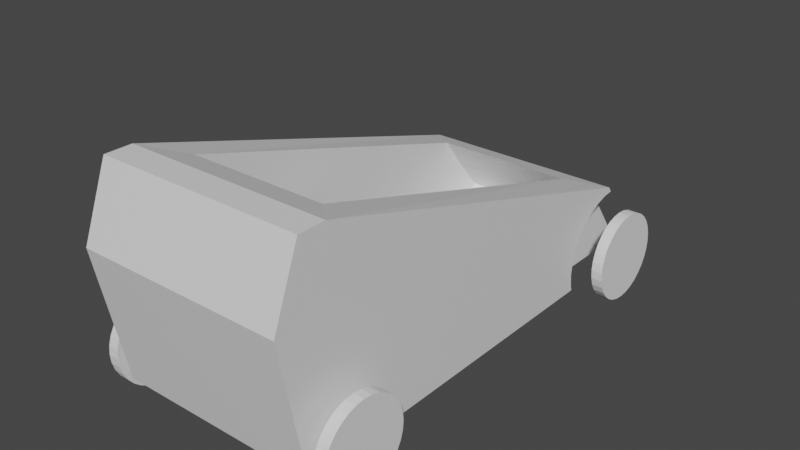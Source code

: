 # Source: caisse_savon.blend  (saved by Blender 3.2.14; exported with 4.5.12 LTS)
import bpy
from mathutils import Matrix  # noqa: F401  (used for matrix-valued properties, if any)

bpy.ops.wm.read_factory_settings(use_empty=True)
scene = bpy.context.scene
scene.name = 'Scene'

# ---- collections
col_collection = bpy.data.collections.new('Collection'); scene.collection.children.link(col_collection)

# ---- materials (node trees are filled in below, after node groups)
mat_material = bpy.data.materials.new('Material')
mat_material.alpha_threshold = 0.0
mat_material.use_transparent_shadow = False
mat_material.line_color = (0.0, 0.0, 0.0, 1.0)

# ---- material node trees
mat_material.use_nodes = True; mat_material.node_tree.nodes.clear()
_N = mat_material.node_tree.nodes; _L = mat_material.node_tree.links
n0 = _N.new('ShaderNodeOutputMaterial'); n0.name = 'Material Output'; n0.location = (300, 300)
n1 = _N.new('ShaderNodeBsdfPrincipled'); n1.name = 'Principled BSDF'; n1.location = (10, 300)
n1.distribution = 'GGX'
n1.subsurface_method = 'RANDOM_WALK_SKIN'
n1.inputs[2].default_value = 0.4
n1.inputs[3].default_value = 1.45
n1.inputs[27].default_value = (0.0, 0.0, 0.0, 1.0)
n1.inputs[28].default_value = 1.0
_L.new(n1.outputs[0], n0.inputs[0])
n0.is_active_output = True

# ---- world
world_world = bpy.data.worlds.new('World'); scene.world = world_world
world_world.use_nodes = True; world_world.node_tree.nodes.clear()
_N = world_world.node_tree.nodes; _L = world_world.node_tree.links
n0 = _N.new('ShaderNodeOutputWorld'); n0.name = 'World Output'; n0.location = (300, 300)
n1 = _N.new('ShaderNodeBackground'); n1.name = 'Background'; n1.location = (10, 300)
n1.inputs[0].default_value = (0.05088, 0.05088, 0.05088, 1.0)
_L.new(n1.outputs[0], n0.inputs[0])
n0.is_active_output = True
world_world.color = (0.05088, 0.05088, 0.05088)
world_world.use_sun_shadow = False
world_world.sun_shadow_jitter_overblur = 0.0

# ---- meshes
me_cube = bpy.data.meshes.new('Cube')
me_cube.from_pydata([(1.0, 2.413, -0.1377), (-1.154, -1.174, -0.8227), (1.154, -1.174, -0.8227), (1.0, -1.387, 1.0), (-1.154, -1.229, -0.9173), (1.154, -1.229, -0.9173), (1.0, -1.0, -1.0), (-1.0, 2.413, -0.1377), (-1.154, -1.338, -0.9173), (1.154, -1.338, -0.9173), (-1.154, -1.392, -0.8227), (-1.0, -1.387, 1.0), (-1.0, -1.0, -1.0), (1.154, -1.392, -0.8227), (1.0, -1.653, 1.0), (-1.154, -1.338, -0.7282), (1.0, -1.653, -1.0), (0.7646, 1.852, -0.9509), (1.154, -1.338, -0.7282), (0.7646, 1.839, -0.8267), (-1.0, -1.653, 1.0), (-1.154, -1.229, -0.7282), (-1.0, -1.653, -1.0), (0.7646, 1.852, -0.7024), (-0.7706, 1.852, -0.9509), (1.154, -1.229, -0.7282), (0.6701, 2.1, -0.03489), (-0.7706, 1.84, -0.8267), (0.7646, 1.888, -0.583), (0.6701, -1.074, 0.8972), (-0.6701, 2.1, -0.03489), (-0.7706, 1.852, -0.7025), (0.7646, 1.947, -0.4729), (-0.6701, -1.074, 0.8972), (-0.7706, 1.888, -0.5831), (0.6701, 2.1, -0.8226), (0.7646, 2.026, -0.3764), (-0.7706, 1.947, -0.473), (0.6701, -0.7014, -0.8187), (-0.6701, 2.1, -0.8226), (-0.7706, 2.026, -0.3766), (0.7646, 2.122, -0.2972), (-0.6701, -0.7014, -0.8187), (-0.7706, 2.122, -0.2974), (0.7646, 2.232, -0.2383), (1.0, -1.338, -0.9173), (-0.7706, 2.232, -0.2386), (1.0, -1.389, -0.8291), (-0.7706, 2.352, -0.2024), (0.7646, 2.352, -0.2021), (1.0, -1.392, -0.8227), (1.0, -1.338, -0.7282), (1.0, -1.174, -0.8227), (1.0, -1.225, -0.911), (1.0, -1.229, -0.9173), (1.0, -1.229, -0.7282), (-1.0, -1.392, -0.8227), (-1.0, -1.338, -0.9173), (-1.0, -1.338, -0.7282), (-1.0, -1.174, -0.8227), (-1.0, -1.229, -0.9173), (-1.0, -1.229, -0.7282), (0.7646, 1.866, -1.0), (1.0, 1.866, -1.0), (0.7646, 3.039, -1.0), (1.0, 2.026, -0.3764), (1.0, 2.122, -0.2972), (1.0, 2.421, -0.1953), (1.0, 2.232, -0.2383), (1.0, 2.352, -0.2021), (1.0, 1.947, -0.4729), (1.0, 1.852, -0.9509), (1.0, 1.888, -0.583), (1.0, 1.839, -0.8267), (1.0, 1.852, -0.7024), (1.0, 2.453, -0.1922), (0.7646, 2.453, -0.1922), (-1.0, 2.414, -0.1962), (-1.0, 1.84, -0.8267), (-1.0, 1.852, -0.7025), (-1.0, 1.888, -0.5831), (-1.0, 1.947, -0.473), (-1.0, 2.352, -0.2024), (-1.0, 2.026, -0.3766), (-1.0, 2.122, -0.2974), (-1.0, 2.232, -0.2386), (-1.0, 1.852, -0.9509), (-1.0, 1.867, -1.0), (-1.0, 2.453, -0.1924), (-0.7706, 1.867, -1.0), (-0.7706, 3.039, -1.0), (-0.7706, 2.453, -0.1924), (0.6701, 2.299, -0.3037), (-0.6701, 2.299, -0.3037), (-0.6701, -1.074, -0.02428), (0.6701, -1.074, -0.02428), (0.6701, 2.598, -0.6568), (0.6701, 2.514, -0.8226), (-0.6701, 2.598, -0.6568), (-0.6701, 2.514, -0.8226), (-1.0, -1.911, 0.3217), (1.0, -1.911, 0.3217)], [], [(0, 7, 30, 26), (12, 6, 16, 22), (87, 12, 11, 7, 77, 82, 85, 84, 83, 81, 80, 79, 78, 86), (7, 88, 77), (90, 64, 62, 63, 6, 12, 87, 89), (67, 0, 3, 6, 63, 71, 73, 74, 72, 70, 65, 66, 68, 69), (0, 67, 75), (88, 7, 0, 75, 76, 64, 90, 91), (101, 14, 20, 100), (3, 11, 20, 14), (45, 47, 16, 6, 53, 54), (52, 53, 6, 3, 14, 101, 16, 47, 50, 51, 55), (58, 56, 22, 100, 20, 11, 12, 60, 59, 61), (57, 60, 12, 22, 56), (95, 92, 35, 38), (11, 3, 29, 33), (7, 11, 33, 30), (3, 0, 26, 29), (35, 39, 42, 38), (93, 94, 42, 39), (94, 95, 38, 42), (35, 92, 96, 97), (52, 2, 5, 54, 53), (4, 1, 59, 60), (54, 5, 9, 45), (8, 4, 60, 57), (47, 45, 9, 13, 50), (10, 8, 57, 56), (50, 13, 18, 51), (15, 10, 56, 58), (13, 9, 5, 2, 25, 18), (51, 18, 25, 55), (21, 15, 58, 61), (55, 25, 2, 52), (1, 21, 61, 59), (15, 21, 1, 4, 8, 10), (17, 71, 63, 62), (17, 19, 73, 71), (19, 23, 74, 73), (23, 28, 72, 74), (28, 32, 70, 72), (32, 36, 65, 70), (36, 41, 66, 65), (41, 44, 68, 66), (44, 49, 69, 68), (67, 69, 49, 76, 75), (41, 36, 32, 28, 23, 19, 17, 62, 64, 76, 49, 44), (86, 24, 89, 87), (78, 27, 24, 86), (79, 31, 27, 78), (80, 34, 31, 79), (81, 37, 34, 80), (83, 40, 37, 81), (84, 43, 40, 83), (85, 46, 43, 84), (82, 48, 46, 85), (48, 82, 77, 88, 91), (90, 89, 24, 27, 31, 34, 37, 40, 43, 46, 48, 91), (26, 30, 93, 92), (33, 29, 95, 94), (30, 33, 94, 93), (29, 26, 92, 95), (96, 98, 99, 97), (39, 35, 97, 99), (93, 39, 99, 98), (92, 93, 98, 96), (16, 101, 100, 22)])
_uv = me_cube.uv_layers.new(name='UVMap')
_uv.uv.foreach_set('vector', [0.625, 0.5, 0.625, 0.25, 0.625, 0.25, 0.625, 0.5, 0.125, 0.75, 0.375, 0.75, 0.375, 0.75, 0.125, 0.75, 0.375, 0.1774, 0.375, 0.0, 0.625, 0.0, 0.625, 0.25, 0.6075, 0.2473, 0.6021, 0.2422, 0.5838, 0.231, 0.5609, 0.22, 0.5346, 0.2095, 0.5059, 0.2001, 0.4759, 0.192, 0.4454, 0.1856, 0.4152, 0.1808, 0.3862, 0.1779, 0.625, 0.25, 0.6091, 0.25, 0.6075, 0.2473, 0.1537, 0.5, 0.3456, 0.5, 0.3456, 0.5726, 0.375, 0.5726, 0.375, 0.75, 0.125, 0.75, 0.125, 0.5726, 0.1537, 0.5726, 0.6078, 0.5023, 0.625, 0.5, 0.625, 0.75, 0.375, 0.75, 0.375, 0.5726, 0.3862, 0.5721, 0.4153, 0.5692, 0.4454, 0.5645, 0.4758, 0.558, 0.5058, 0.5499, 0.5344, 0.5405, 0.5606, 0.5301, 0.5836, 0.519, 0.602, 0.5079, 0.625, 0.5, 0.6078, 0.5023, 0.6092, 0.5, 0.6091, 0.25, 0.625, 0.25, 0.625, 0.5, 0.6092, 0.5, 0.6092, 0.4706, 0.375, 0.4706, 0.375, 0.2787, 0.6091, 0.2787, 0.5402, 0.75, 0.625, 0.75, 0.625, 1.0, 0.5402, 1.0, 0.625, 0.75, 0.875, 0.75, 0.875, 0.75, 0.625, 0.75, 0.3853, 0.75, 0.3964, 0.75, 0.375, 0.75, 0.375, 0.75, 0.3861, 0.75, 0.3853, 0.75, 0.3972, 0.75, 0.3861, 0.75, 0.375, 0.75, 0.625, 0.75, 0.625, 0.75, 0.5402, 0.75, 0.375, 0.75, 0.3964, 0.75, 0.3972, 0.75, 0.409, 0.75, 0.409, 0.75, 0.409, 0.0, 0.3972, 0.0, 0.375, 0.0, 0.5402, 0.0, 0.625, 0.0, 0.625, 0.0, 0.375, 0.0, 0.3853, 0.0, 0.3972, 0.0, 0.409, 0.0, 0.3853, 0.0, 0.3853, 0.0, 0.375, 0.0, 0.375, 0.0, 0.3972, 0.0, 0.625, 0.75, 0.625, 0.5, 0.625, 0.5, 0.625, 0.75, 0.875, 0.75, 0.625, 0.75, 0.625, 0.75, 0.875, 0.75, 0.625, 0.25, 0.625, 0.0, 0.625, 0.0, 0.625, 0.25, 0.625, 0.75, 0.625, 0.5, 0.625, 0.5, 0.625, 0.75, 0.625, 0.5, 0.875, 0.5, 0.875, 0.75, 0.625, 0.75, 0.625, 0.25, 0.625, 0.0, 0.625, 0.0, 0.625, 0.25, 0.875, 0.75, 0.625, 0.75, 0.625, 0.75, 0.875, 0.75, 0.625, 0.5, 0.625, 0.5, 0.625, 0.5, 0.625, 0.5, 0.0, 0.0, 0.0, 0.0, 0.0, 0.0, 0.0, 0.0, 0.0, 0.0, 0.0, 0.0, 0.0, 0.0, 0.0, 0.0, 0.0, 0.0, 0.0, 0.0, 0.0, 0.0, 0.0, 0.0, 0.0, 0.0, 0.0, 0.0, 0.0, 0.0, 0.0, 0.0, 0.0, 0.0, 0.0, 0.0, 0.0, 0.0, 0.0, 0.0, 0.0, 0.0, 0.0, 0.0, 0.0, 0.0, 0.0, 0.0, 0.0, 0.0, 0.0, 0.0, 0.0, 0.0, 0.0, 0.0, 0.0, 0.0, 0.0, 0.0, 0.0, 0.0, 0.0, 0.0, 0.0, 0.0, 0.0, 0.0, 0.0, 0.0, 0.0, 0.0, 0.0, 0.0, 0.0, 0.0, 0.0, 0.0, 0.0, 0.0, 0.0, 0.0, 0.0, 0.0, 0.0, 0.0, 0.0, 0.0, 0.0, 0.0, 0.0, 0.0, 0.0, 0.0, 0.0, 0.0, 0.0, 0.0, 0.0, 0.0, 0.0, 0.0, 0.0, 0.0, 0.0, 0.0, 0.0, 0.0, 0.0, 0.0, 0.0, 0.0, 0.0, 0.0, 0.0, 0.0, 0.0, 0.0, 0.0, 0.0, 0.0, 0.0, 0.0, 0.0, 0.0, 0.0, 0.0, 0.0, 0.0, 0.0, 0.0, 0.0, 0.0, 0.0, 0.0, 0.0, 0.0, 0.0, 0.0, 0.0, 0.0, 0.0, 0.0, 0.0, 0.0, 0.0, 0.0, 0.0, 0.0, 0.0, 0.0, 0.0, 0.0, 0.0, 0.0, 0.0, 0.0, 0.0, 0.0, 0.0, 0.0, 0.0, 0.0, 0.0, 0.0, 0.0, 0.0, 0.0, 0.0, 0.0, 0.0, 0.0, 0.0, 0.0, 0.0, 0.0, 0.0, 0.0, 0.0, 0.0, 0.0, 0.0, 0.0, 0.0, 0.0, 0.0, 0.0, 0.0, 0.0, 0.0, 0.0, 0.0, 0.0, 0.0, 0.0, 0.0, 0.0, 0.0, 0.0, 0.0, 0.0, 0.0, 0.0, 0.0, 0.0, 0.0, 0.0, 0.0, 0.0, 0.0, 0.0, 0.0, 0.0, 0.0, 0.0, 0.0, 0.0, 0.0, 0.0, 0.0, 0.0, 0.0, 0.0, 0.0, 0.0, 0.0, 0.0, 0.0, 0.0, 0.0, 0.0, 0.0, 0.0, 0.0, 0.0, 0.0, 0.0, 0.0, 0.0, 0.0, 0.0, 0.0, 0.0, 0.0, 0.0, 0.0, 0.0, 0.0, 0.0, 0.0, 0.0, 0.0, 0.0, 0.0, 0.0, 0.0, 0.0, 0.0, 0.0, 0.0, 0.0, 0.0, 0.0, 0.0, 0.0, 0.0, 0.0, 0.0, 0.0, 0.0, 0.0, 0.0, 0.0, 0.0, 0.0, 0.0, 0.0, 0.0, 0.0, 0.0, 0.0, 0.0, 0.0, 0.0, 0.0, 0.0, 0.0, 0.0, 0.0, 0.0, 0.0, 0.0, 0.0, 0.0, 0.0, 0.0, 0.0, 0.0, 0.0, 0.0, 0.0, 0.0, 0.0, 0.0, 0.0, 0.0, 0.0, 0.0, 0.0, 0.0, 0.0, 0.0, 0.0, 0.0, 0.0, 0.0, 0.0, 0.0, 0.0, 0.0, 0.0, 0.0, 0.0, 0.0, 0.0, 0.0, 0.0, 0.0, 0.0, 0.0, 0.0, 0.0, 0.0, 0.0, 0.0, 0.0, 0.625, 0.5, 0.625, 0.25, 0.625, 0.25, 0.625, 0.5, 0.875, 0.75, 0.625, 0.75, 0.625, 0.75, 0.875, 0.75, 0.625, 0.25, 0.625, 0.0, 0.625, 0.0, 0.625, 0.25, 0.625, 0.75, 0.625, 0.5, 0.625, 0.5, 0.625, 0.75, 0.625, 0.5, 0.625, 0.25, 0.625, 0.25, 0.625, 0.5, 0.875, 0.5, 0.625, 0.5, 0.625, 0.5, 0.875, 0.5, 0.625, 0.25, 0.625, 0.25, 0.625, 0.25, 0.625, 0.25, 0.625, 0.5, 0.625, 0.25, 0.625, 0.25, 0.625, 0.5, 0.375, 0.75, 0.5402, 0.75, 0.5402, 1.0, 0.375, 1.0])
_uv.active_render = True
_uv = me_cube.uv_layers.new(name='CarteUV')
_uv.uv.foreach_set('vector', [0.0, 0.0, 0.0, 0.0, 0.0, 0.0, 0.0, 0.0, 0.0, 0.0, 0.0, 0.0, 0.0, 0.0, 0.0, 0.0, 0.0, 0.0, 0.0, 0.0, 0.0, 0.0, 0.0, 0.0, 0.0, 0.0, 0.0, 0.0, 0.0, 0.0, 0.0, 0.0, 0.0, 0.0, 0.0, 0.0, 0.0, 0.0, 0.0, 0.0, 0.0, 0.0, 0.0, 0.0, 0.0, 0.0, 0.0, 0.0, 0.0, 0.0, 0.0, 0.0, 0.0, 0.0, 0.0, 0.0, 0.0, 0.0, 0.0, 0.0, 0.0, 0.0, 0.0, 0.0, 0.0, 0.0, 0.0, 0.0, 0.0, 0.0, 0.0, 0.0, 0.0, 0.0, 0.0, 0.0, 0.0, 0.0, 0.0, 0.0, 0.0, 0.0, 0.0, 0.0, 0.0, 0.0, 0.0, 0.0, 0.0, 0.0, 0.0, 0.0, 0.0, 0.0, 0.0, 0.0, 0.0, 0.0, 0.0, 0.0, 0.0, 0.0, 0.0, 0.0, 0.0, 0.0, 0.0, 0.0, 0.0, 0.0, 0.0, 0.0, 0.0, 0.0, 0.0, 0.0, 0.0, 0.0, 0.0, 0.0, 0.0, 0.0, 0.0, 0.0, 0.0, 0.0, 0.0, 0.0, 0.0, 0.0, 0.0, 0.0, 0.0, 0.0, 0.0, 0.0, 0.0, 0.0, 0.0, 0.0, 0.0, 0.0, 0.0, 0.0, 0.0, 0.0, 0.0, 0.0, 0.0, 0.0, 0.0, 0.0, 0.0, 0.0, 0.0, 0.0, 0.0, 0.0, 0.0, 0.0, 0.0, 0.0, 0.0, 0.0, 0.0, 0.0, 0.0, 0.0, 0.0, 0.0, 0.0, 0.0, 0.0, 0.0, 0.0, 0.0, 0.0, 0.0, 0.0, 0.0, 0.0, 0.0, 0.0, 0.0, 0.0, 0.0, 0.0, 0.0, 0.0, 0.0, 0.0, 0.0, 0.0, 0.0, 0.0, 0.0, 0.0, 0.0, 0.0, 0.0, 0.0, 0.0, 0.0, 0.0, 0.0, 0.0, 0.0, 0.0, 0.0, 0.0, 0.0, 0.0, 0.0, 0.0, 0.0, 0.0, 0.0, 0.0, 0.0, 0.0, 0.0, 0.0, 0.0, 0.0, 0.0, 0.0, 0.0, 0.0, 0.0, 0.0, 0.0, 0.0, 0.0, 0.0, 0.0, 0.0, 0.0, 0.0, 0.0, 0.0, 0.0, 0.0, 0.0, 0.0, 0.0, 0.0, 0.0, 0.0, 0.0, 0.0, 0.0, 0.0, 0.0, 0.0, 0.0, 0.0, 0.0, 0.0, 0.0, 0.0, 1.0, 0.9666, 1.0, 1.0, 0.8333, 1.0, 0.8333, 0.9666, 0.8445, 0.9666, 0.8333, 0.5, 1.0, 0.5, 1.0, 0.5334, 0.8333, 0.5334, 0.8333, 0.5, 0.8333, 1.0, 0.6667, 0.5, 0.6667, 0.5, 0.6667, 0.5, 0.8333, 0.5, 0.8333, 0.5, 0.6667, 0.5, 0.5111, 0.9666, 0.6667, 0.9666, 0.6667, 1.0, 0.5, 1.0, 0.5, 0.9666, 0.5, 0.5, 0.6667, 0.5, 0.6667, 0.5334, 0.5, 0.5334, 0.5, 0.9666, 0.5, 1.0, 0.3333, 1.0, 0.3333, 0.9666, 0.3333, 0.5, 0.5, 0.5, 0.5, 0.5334, 0.3333, 0.5334, 0.25, 0.01, 0.4578, 0.13, 0.4578, 0.37, 0.25, 0.49, 0.4578, 0.37, 0.4578, 0.13, 0.3333, 0.5, 0.3333, 0.5, 0.1667, 0.5, 0.1667, 0.5, 0.1667, 0.5, 0.3333, 0.5, 0.3333, 0.5, 0.1667, 0.5, 0.1667, 0.9666, 0.1667, 1.0, -8.941e-08, 1.0, -8.941e-08, 0.9666, -8.941e-08, 0.5, 0.1667, 0.5, 0.1667, 0.5334, -8.941e-08, 0.5334, 0.9578, 0.13, 0.5422, 0.37, 0.75, 0.49, 0.5422, 0.37, 0.9578, 0.13, 0.75, 0.01, 0.5312, 0.5, 0.5312, 0.6616, 0.5441, 0.6616, 0.5441, 0.5, 0.5312, 0.5, 0.5, 0.5, 0.5, 0.6616, 0.5312, 0.6616, 0.5, 0.5, 0.4688, 0.5, 0.4688, 0.6616, 0.5, 0.6616, 0.4688, 0.5, 0.4375, 0.5, 0.4375, 0.6616, 0.4688, 0.6616, 0.4375, 0.5, 0.4062, 0.5, 0.4062, 0.6616, 0.4375, 0.6616, 0.4062, 0.5, 0.375, 0.5, 0.375, 0.6616, 0.4062, 0.6616, 0.375, 0.5, 0.3438, 0.5, 0.3438, 0.6616, 0.375, 0.6616, 0.3438, 0.5, 0.3125, 0.5, 0.3125, 0.6616, 0.3438, 0.6616, 0.3125, 0.5, 0.2812, 0.5, 0.2812, 0.6616, 0.3125, 0.6616, 0.2639, 0.6616, 0.2812, 0.6616, 0.2812, 0.5, 0.2559, 0.5, 0.2559, 0.6616, 0.9496, 0.1167, 0.9197, 0.08029, 0.8833, 0.05045, 0.8418, 0.02827, 0.7968, 0.01461, 0.75, 0.01, 0.7968, 0.01461, 0.8153, 0.02022, 0.8597, 0.4622, 0.9891, 0.2412, 0.9854, 0.2032, 0.9717, 0.1582, 0.5312, 0.8425, 0.5312, 1.0, 0.5441, 1.0, 0.5441, 0.8425, 0.5, 0.8425, 0.5, 1.0, 0.5312, 1.0, 0.5312, 0.8425, 0.4688, 0.8425, 0.4688, 1.0, 0.5, 1.0, 0.5, 0.8425, 0.4375, 0.8425, 0.4375, 1.0, 0.4688, 1.0, 0.4688, 0.8425, 0.4062, 0.8425, 0.4062, 1.0, 0.4375, 1.0, 0.4375, 0.8425, 0.375, 0.8425, 0.375, 1.0, 0.4062, 1.0, 0.4062, 0.8425, 0.3438, 0.8425, 0.3438, 1.0, 0.375, 1.0, 0.375, 0.8425, 0.3125, 0.8425, 0.3125, 1.0, 0.3438, 1.0, 0.3438, 0.8425, 0.2812, 0.8425, 0.2812, 1.0, 0.3125, 1.0, 0.3125, 0.8425, 0.2812, 1.0, 0.2812, 0.8425, 0.2656, 0.8425, 0.2558, 0.8425, 0.2558, 1.0, 0.1405, 0.4623, 0.1847, 0.02023, 0.2032, 0.01461, 0.25, 0.01, 0.2032, 0.01461, 0.1582, 0.02827, 0.1167, 0.05045, 0.08029, 0.08029, 0.05045, 0.1167, 0.02827, 0.1582, 0.01461, 0.2032, 0.01086, 0.2413, 0.0, 0.0, 0.0, 0.0, 0.0, 0.0, 0.0, 0.0, 0.0, 0.0, 0.0, 0.0, 0.0, 0.0, 0.0, 0.0, 0.0, 0.0, 0.0, 0.0, 0.0, 0.0, 0.0, 0.0, 0.0, 0.0, 0.0, 0.0, 0.0, 0.0, 0.0, 0.0, 0.0, 0.0, 0.0, 0.0, 0.0, 0.0, 0.0, 0.0, 0.0, 0.0, 0.0, 0.0, 0.0, 0.0, 0.0, 0.0, 0.0, 0.0, 0.0, 0.0, 0.0, 0.0, 0.0, 0.0, 0.0, 0.0, 0.0, 0.0, 0.0, 0.0, 0.0, 0.0, 0.0, 0.0, 0.0, 0.0, 0.0, 0.0, 0.0, 0.0])
me_cube.materials.append(mat_material)
me_cube.use_mirror_vertex_groups = False
me_cube.update()
me_cylindre_002 = bpy.data.meshes.new('Cylindre.002')
me_cylindre_002.from_pydata([(0.0, 1.0, -1.0), (0.0, 1.0, 1.0), (0.1951, 0.9808, -1.0), (0.1951, 0.9808, 1.0), (0.3827, 0.9239, -1.0), (0.3827, 0.9239, 1.0), (0.5556, 0.8315, -1.0), (0.5556, 0.8315, 1.0), (0.7071, 0.7071, -1.0), (0.7071, 0.7071, 1.0), (0.8315, 0.5556, -1.0), (0.8315, 0.5556, 1.0), (0.9239, 0.3827, -1.0), (0.9239, 0.3827, 1.0), (0.9808, 0.1951, -1.0), (0.9808, 0.1951, 1.0), (1.0, -4.371e-08, -1.0), (1.0, -4.371e-08, 1.0), (0.9808, -0.1951, -1.0), (0.9808, -0.1951, 1.0), (0.9239, -0.3827, -1.0), (0.9239, -0.3827, 1.0), (0.8315, -0.5556, -1.0), (0.8315, -0.5556, 1.0), (0.7071, -0.7071, -1.0), (0.7071, -0.7071, 1.0), (0.5556, -0.8315, -1.0), (0.5556, -0.8315, 1.0), (0.3827, -0.9239, -1.0), (0.3827, -0.9239, 1.0), (0.1951, -0.9808, -1.0), (0.1951, -0.9808, 1.0), (-8.742e-08, -1.0, -1.0), (-8.742e-08, -1.0, 1.0), (-0.1951, -0.9808, -1.0), (-0.1951, -0.9808, 1.0), (-0.3827, -0.9239, -1.0), (-0.3827, -0.9239, 1.0), (-0.5556, -0.8315, -1.0), (-0.5556, -0.8315, 1.0), (-0.7071, -0.7071, -1.0), (-0.7071, -0.7071, 1.0), (-0.8315, -0.5556, -1.0), (-0.8315, -0.5556, 1.0), (-0.9239, -0.3827, -1.0), (-0.9239, -0.3827, 1.0), (-0.9808, -0.1951, -1.0), (-0.9808, -0.1951, 1.0), (-1.0, 1.192e-08, -1.0), (-1.0, 1.192e-08, 1.0), (-0.9808, 0.1951, -1.0), (-0.9808, 0.1951, 1.0), (-0.9239, 0.3827, -1.0), (-0.9239, 0.3827, 1.0), (-0.8315, 0.5556, -1.0), (-0.8315, 0.5556, 1.0), (-0.7071, 0.7071, -1.0), (-0.7071, 0.7071, 1.0), (-0.5556, 0.8315, -1.0), (-0.5556, 0.8315, 1.0), (-0.3827, 0.9239, -1.0), (-0.3827, 0.9239, 1.0), (-0.1951, 0.9808, -1.0), (-0.1951, 0.9808, 1.0)], [], [(0, 1, 3, 2), (2, 3, 5, 4), (4, 5, 7, 6), (6, 7, 9, 8), (8, 9, 11, 10), (10, 11, 13, 12), (12, 13, 15, 14), (14, 15, 17, 16), (16, 17, 19, 18), (18, 19, 21, 20), (20, 21, 23, 22), (22, 23, 25, 24), (24, 25, 27, 26), (26, 27, 29, 28), (28, 29, 31, 30), (30, 31, 33, 32), (32, 33, 35, 34), (34, 35, 37, 36), (36, 37, 39, 38), (38, 39, 41, 40), (40, 41, 43, 42), (42, 43, 45, 44), (44, 45, 47, 46), (46, 47, 49, 48), (48, 49, 51, 50), (50, 51, 53, 52), (52, 53, 55, 54), (54, 55, 57, 56), (56, 57, 59, 58), (58, 59, 61, 60), (3, 1, 63, 61, 59, 57, 55, 53, 51, 49, 47, 45, 43, 41, 39, 37, 35, 33, 31, 29, 27, 25, 23, 21, 19, 17, 15, 13, 11, 9, 7, 5), (60, 61, 63, 62), (62, 63, 1, 0), (0, 2, 4, 6, 8, 10, 12, 14, 16, 18, 20, 22, 24, 26, 28, 30, 32, 34, 36, 38, 40, 42, 44, 46, 48, 50, 52, 54, 56, 58, 60, 62)])
_uv = me_cylindre_002.uv_layers.new(name='CarteUV')
_uv.uv.foreach_set('vector', [1.0, 0.5, 1.0, 1.0, 0.9688, 1.0, 0.9688, 0.5, 0.9688, 0.5, 0.9688, 1.0, 0.9375, 1.0, 0.9375, 0.5, 0.9375, 0.5, 0.9375, 1.0, 0.9062, 1.0, 0.9062, 0.5, 0.9062, 0.5, 0.9062, 1.0, 0.875, 1.0, 0.875, 0.5, 0.875, 0.5, 0.875, 1.0, 0.8438, 1.0, 0.8438, 0.5, 0.8438, 0.5, 0.8438, 1.0, 0.8125, 1.0, 0.8125, 0.5, 0.8125, 0.5, 0.8125, 1.0, 0.7812, 1.0, 0.7812, 0.5, 0.7812, 0.5, 0.7812, 1.0, 0.75, 1.0, 0.75, 0.5, 0.75, 0.5, 0.75, 1.0, 0.7188, 1.0, 0.7188, 0.5, 0.7188, 0.5, 0.7188, 1.0, 0.6875, 1.0, 0.6875, 0.5, 0.6875, 0.5, 0.6875, 1.0, 0.6562, 1.0, 0.6562, 0.5, 0.6562, 0.5, 0.6562, 1.0, 0.625, 1.0, 0.625, 0.5, 0.625, 0.5, 0.625, 1.0, 0.5938, 1.0, 0.5938, 0.5, 0.5938, 0.5, 0.5938, 1.0, 0.5625, 1.0, 0.5625, 0.5, 0.5625, 0.5, 0.5625, 1.0, 0.5312, 1.0, 0.5312, 0.5, 0.5312, 0.5, 0.5312, 1.0, 0.5, 1.0, 0.5, 0.5, 0.5, 0.5, 0.5, 1.0, 0.4688, 1.0, 0.4688, 0.5, 0.4688, 0.5, 0.4688, 1.0, 0.4375, 1.0, 0.4375, 0.5, 0.4375, 0.5, 0.4375, 1.0, 0.4062, 1.0, 0.4062, 0.5, 0.4062, 0.5, 0.4062, 1.0, 0.375, 1.0, 0.375, 0.5, 0.375, 0.5, 0.375, 1.0, 0.3438, 1.0, 0.3438, 0.5, 0.3438, 0.5, 0.3438, 1.0, 0.3125, 1.0, 0.3125, 0.5, 0.3125, 0.5, 0.3125, 1.0, 0.2812, 1.0, 0.2812, 0.5, 0.2812, 0.5, 0.2812, 1.0, 0.25, 1.0, 0.25, 0.5, 0.25, 0.5, 0.25, 1.0, 0.2188, 1.0, 0.2188, 0.5, 0.2188, 0.5, 0.2188, 1.0, 0.1875, 1.0, 0.1875, 0.5, 0.1875, 0.5, 0.1875, 1.0, 0.1562, 1.0, 0.1562, 0.5, 0.1562, 0.5, 0.1562, 1.0, 0.125, 1.0, 0.125, 0.5, 0.125, 0.5, 0.125, 1.0, 0.09375, 1.0, 0.09375, 0.5, 0.09375, 0.5, 0.09375, 1.0, 0.0625, 1.0, 0.0625, 0.5, 0.2968, 0.4854, 0.25, 0.49, 0.2032, 0.4854, 0.1582, 0.4717, 0.1167, 0.4496, 0.08029, 0.4197, 0.05045, 0.3833, 0.02827, 0.3418, 0.01461, 0.2968, 0.01, 0.25, 0.01461, 0.2032, 0.02827, 0.1582, 0.05045, 0.1167, 0.08029, 0.08029, 0.1167, 0.05045, 0.1582, 0.02827, 0.2032, 0.01461, 0.25, 0.01, 0.2968, 0.01461, 0.3418, 0.02827, 0.3833, 0.05045, 0.4197, 0.08029, 0.4496, 0.1167, 0.4717, 0.1582, 0.4854, 0.2032, 0.49, 0.25, 0.4854, 0.2968, 0.4717, 0.3418, 0.4496, 0.3833, 0.4197, 0.4197, 0.3833, 0.4496, 0.3418, 0.4717, 0.0625, 0.5, 0.0625, 1.0, 0.03125, 1.0, 0.03125, 0.5, 0.03125, 0.5, 0.03125, 1.0, 0.0, 1.0, 0.0, 0.5, 0.75, 0.49, 0.7968, 0.4854, 0.8418, 0.4717, 0.8833, 0.4496, 0.9197, 0.4197, 0.9496, 0.3833, 0.9717, 0.3418, 0.9854, 0.2968, 0.99, 0.25, 0.9854, 0.2032, 0.9717, 0.1582, 0.9496, 0.1167, 0.9197, 0.08029, 0.8833, 0.05045, 0.8418, 0.02827, 0.7968, 0.01461, 0.75, 0.01, 0.7032, 0.01461, 0.6582, 0.02827, 0.6167, 0.05045, 0.5803, 0.08029, 0.5504, 0.1167, 0.5283, 0.1582, 0.5146, 0.2032, 0.51, 0.25, 0.5146, 0.2968, 0.5283, 0.3418, 0.5504, 0.3833, 0.5803, 0.4197, 0.6167, 0.4496, 0.6582, 0.4717, 0.7032, 0.4854])
me_cylindre_002.update()
me_cylindre_003 = bpy.data.meshes.new('Cylindre.003')
me_cylindre_003.from_pydata([(0.0, 1.0, -1.0), (0.0, 1.0, 1.0), (0.1951, 0.9808, -1.0), (0.1951, 0.9808, 1.0), (0.3827, 0.9239, -1.0), (0.3827, 0.9239, 1.0), (0.5556, 0.8315, -1.0), (0.5556, 0.8315, 1.0), (0.7071, 0.7071, -1.0), (0.7071, 0.7071, 1.0), (0.8315, 0.5556, -1.0), (0.8315, 0.5556, 1.0), (0.9239, 0.3827, -1.0), (0.9239, 0.3827, 1.0), (0.9808, 0.1951, -1.0), (0.9808, 0.1951, 1.0), (1.0, -4.371e-08, -1.0), (1.0, -4.371e-08, 1.0), (0.9808, -0.1951, -1.0), (0.9808, -0.1951, 1.0), (0.9239, -0.3827, -1.0), (0.9239, -0.3827, 1.0), (0.8315, -0.5556, -1.0), (0.8315, -0.5556, 1.0), (0.7071, -0.7071, -1.0), (0.7071, -0.7071, 1.0), (0.5556, -0.8315, -1.0), (0.5556, -0.8315, 1.0), (0.3827, -0.9239, -1.0), (0.3827, -0.9239, 1.0), (0.1951, -0.9808, -1.0), (0.1951, -0.9808, 1.0), (-8.742e-08, -1.0, -1.0), (-8.742e-08, -1.0, 1.0), (-0.1951, -0.9808, -1.0), (-0.1951, -0.9808, 1.0), (-0.3827, -0.9239, -1.0), (-0.3827, -0.9239, 1.0), (-0.5556, -0.8315, -1.0), (-0.5556, -0.8315, 1.0), (-0.7071, -0.7071, -1.0), (-0.7071, -0.7071, 1.0), (-0.8315, -0.5556, -1.0), (-0.8315, -0.5556, 1.0), (-0.9239, -0.3827, -1.0), (-0.9239, -0.3827, 1.0), (-0.9808, -0.1951, -1.0), (-0.9808, -0.1951, 1.0), (-1.0, 1.192e-08, -1.0), (-1.0, 1.192e-08, 1.0), (-0.9808, 0.1951, -1.0), (-0.9808, 0.1951, 1.0), (-0.9239, 0.3827, -1.0), (-0.9239, 0.3827, 1.0), (-0.8315, 0.5556, -1.0), (-0.8315, 0.5556, 1.0), (-0.7071, 0.7071, -1.0), (-0.7071, 0.7071, 1.0), (-0.5556, 0.8315, -1.0), (-0.5556, 0.8315, 1.0), (-0.3827, 0.9239, -1.0), (-0.3827, 0.9239, 1.0), (-0.1951, 0.9808, -1.0), (-0.1951, 0.9808, 1.0)], [], [(0, 1, 3, 2), (2, 3, 5, 4), (4, 5, 7, 6), (6, 7, 9, 8), (8, 9, 11, 10), (10, 11, 13, 12), (12, 13, 15, 14), (14, 15, 17, 16), (16, 17, 19, 18), (18, 19, 21, 20), (20, 21, 23, 22), (22, 23, 25, 24), (24, 25, 27, 26), (26, 27, 29, 28), (28, 29, 31, 30), (30, 31, 33, 32), (32, 33, 35, 34), (34, 35, 37, 36), (36, 37, 39, 38), (38, 39, 41, 40), (40, 41, 43, 42), (42, 43, 45, 44), (44, 45, 47, 46), (46, 47, 49, 48), (48, 49, 51, 50), (50, 51, 53, 52), (52, 53, 55, 54), (54, 55, 57, 56), (56, 57, 59, 58), (58, 59, 61, 60), (3, 1, 63, 61, 59, 57, 55, 53, 51, 49, 47, 45, 43, 41, 39, 37, 35, 33, 31, 29, 27, 25, 23, 21, 19, 17, 15, 13, 11, 9, 7, 5), (60, 61, 63, 62), (62, 63, 1, 0), (0, 2, 4, 6, 8, 10, 12, 14, 16, 18, 20, 22, 24, 26, 28, 30, 32, 34, 36, 38, 40, 42, 44, 46, 48, 50, 52, 54, 56, 58, 60, 62)])
_uv = me_cylindre_003.uv_layers.new(name='CarteUV')
_uv.uv.foreach_set('vector', [1.0, 0.5, 1.0, 1.0, 0.9688, 1.0, 0.9688, 0.5, 0.9688, 0.5, 0.9688, 1.0, 0.9375, 1.0, 0.9375, 0.5, 0.9375, 0.5, 0.9375, 1.0, 0.9062, 1.0, 0.9062, 0.5, 0.9062, 0.5, 0.9062, 1.0, 0.875, 1.0, 0.875, 0.5, 0.875, 0.5, 0.875, 1.0, 0.8438, 1.0, 0.8438, 0.5, 0.8438, 0.5, 0.8438, 1.0, 0.8125, 1.0, 0.8125, 0.5, 0.8125, 0.5, 0.8125, 1.0, 0.7812, 1.0, 0.7812, 0.5, 0.7812, 0.5, 0.7812, 1.0, 0.75, 1.0, 0.75, 0.5, 0.75, 0.5, 0.75, 1.0, 0.7188, 1.0, 0.7188, 0.5, 0.7188, 0.5, 0.7188, 1.0, 0.6875, 1.0, 0.6875, 0.5, 0.6875, 0.5, 0.6875, 1.0, 0.6562, 1.0, 0.6562, 0.5, 0.6562, 0.5, 0.6562, 1.0, 0.625, 1.0, 0.625, 0.5, 0.625, 0.5, 0.625, 1.0, 0.5938, 1.0, 0.5938, 0.5, 0.5938, 0.5, 0.5938, 1.0, 0.5625, 1.0, 0.5625, 0.5, 0.5625, 0.5, 0.5625, 1.0, 0.5312, 1.0, 0.5312, 0.5, 0.5312, 0.5, 0.5312, 1.0, 0.5, 1.0, 0.5, 0.5, 0.5, 0.5, 0.5, 1.0, 0.4688, 1.0, 0.4688, 0.5, 0.4688, 0.5, 0.4688, 1.0, 0.4375, 1.0, 0.4375, 0.5, 0.4375, 0.5, 0.4375, 1.0, 0.4062, 1.0, 0.4062, 0.5, 0.4062, 0.5, 0.4062, 1.0, 0.375, 1.0, 0.375, 0.5, 0.375, 0.5, 0.375, 1.0, 0.3438, 1.0, 0.3438, 0.5, 0.3438, 0.5, 0.3438, 1.0, 0.3125, 1.0, 0.3125, 0.5, 0.3125, 0.5, 0.3125, 1.0, 0.2812, 1.0, 0.2812, 0.5, 0.2812, 0.5, 0.2812, 1.0, 0.25, 1.0, 0.25, 0.5, 0.25, 0.5, 0.25, 1.0, 0.2188, 1.0, 0.2188, 0.5, 0.2188, 0.5, 0.2188, 1.0, 0.1875, 1.0, 0.1875, 0.5, 0.1875, 0.5, 0.1875, 1.0, 0.1562, 1.0, 0.1562, 0.5, 0.1562, 0.5, 0.1562, 1.0, 0.125, 1.0, 0.125, 0.5, 0.125, 0.5, 0.125, 1.0, 0.09375, 1.0, 0.09375, 0.5, 0.09375, 0.5, 0.09375, 1.0, 0.0625, 1.0, 0.0625, 0.5, 0.2968, 0.4854, 0.25, 0.49, 0.2032, 0.4854, 0.1582, 0.4717, 0.1167, 0.4496, 0.08029, 0.4197, 0.05045, 0.3833, 0.02827, 0.3418, 0.01461, 0.2968, 0.01, 0.25, 0.01461, 0.2032, 0.02827, 0.1582, 0.05045, 0.1167, 0.08029, 0.08029, 0.1167, 0.05045, 0.1582, 0.02827, 0.2032, 0.01461, 0.25, 0.01, 0.2968, 0.01461, 0.3418, 0.02827, 0.3833, 0.05045, 0.4197, 0.08029, 0.4496, 0.1167, 0.4717, 0.1582, 0.4854, 0.2032, 0.49, 0.25, 0.4854, 0.2968, 0.4717, 0.3418, 0.4496, 0.3833, 0.4197, 0.4197, 0.3833, 0.4496, 0.3418, 0.4717, 0.0625, 0.5, 0.0625, 1.0, 0.03125, 1.0, 0.03125, 0.5, 0.03125, 0.5, 0.03125, 1.0, 0.0, 1.0, 0.0, 0.5, 0.75, 0.49, 0.7968, 0.4854, 0.8418, 0.4717, 0.8833, 0.4496, 0.9197, 0.4197, 0.9496, 0.3833, 0.9717, 0.3418, 0.9854, 0.2968, 0.99, 0.25, 0.9854, 0.2032, 0.9717, 0.1582, 0.9496, 0.1167, 0.9197, 0.08029, 0.8833, 0.05045, 0.8418, 0.02827, 0.7968, 0.01461, 0.75, 0.01, 0.7032, 0.01461, 0.6582, 0.02827, 0.6167, 0.05045, 0.5803, 0.08029, 0.5504, 0.1167, 0.5283, 0.1582, 0.5146, 0.2032, 0.51, 0.25, 0.5146, 0.2968, 0.5283, 0.3418, 0.5504, 0.3833, 0.5803, 0.4197, 0.6167, 0.4496, 0.6582, 0.4717, 0.7032, 0.4854])
me_cylindre_003.update()
me_cylindre_004 = bpy.data.meshes.new('Cylindre.004')
me_cylindre_004.from_pydata([(0.0, 1.0, -1.0), (0.0, 1.0, 1.0), (0.1951, 0.9808, -1.0), (0.1951, 0.9808, 1.0), (0.3827, 0.9239, -1.0), (0.3827, 0.9239, 1.0), (0.5556, 0.8315, -1.0), (0.5556, 0.8315, 1.0), (0.7071, 0.7071, -1.0), (0.7071, 0.7071, 1.0), (0.8315, 0.5556, -1.0), (0.8315, 0.5556, 1.0), (0.9239, 0.3827, -1.0), (0.9239, 0.3827, 1.0), (0.9808, 0.1951, -1.0), (0.9808, 0.1951, 1.0), (1.0, -4.371e-08, -1.0), (1.0, -4.371e-08, 1.0), (0.9808, -0.1951, -1.0), (0.9808, -0.1951, 1.0), (0.9239, -0.3827, -1.0), (0.9239, -0.3827, 1.0), (0.8315, -0.5556, -1.0), (0.8315, -0.5556, 1.0), (0.7071, -0.7071, -1.0), (0.7071, -0.7071, 1.0), (0.5556, -0.8315, -1.0), (0.5556, -0.8315, 1.0), (0.3827, -0.9239, -1.0), (0.3827, -0.9239, 1.0), (0.1951, -0.9808, -1.0), (0.1951, -0.9808, 1.0), (-8.742e-08, -1.0, -1.0), (-8.742e-08, -1.0, 1.0), (-0.1951, -0.9808, -1.0), (-0.1951, -0.9808, 1.0), (-0.3827, -0.9239, -1.0), (-0.3827, -0.9239, 1.0), (-0.5556, -0.8315, -1.0), (-0.5556, -0.8315, 1.0), (-0.7071, -0.7071, -1.0), (-0.7071, -0.7071, 1.0), (-0.8315, -0.5556, -1.0), (-0.8315, -0.5556, 1.0), (-0.9239, -0.3827, -1.0), (-0.9239, -0.3827, 1.0), (-0.9808, -0.1951, -1.0), (-0.9808, -0.1951, 1.0), (-1.0, 1.192e-08, -1.0), (-1.0, 1.192e-08, 1.0), (-0.9808, 0.1951, -1.0), (-0.9808, 0.1951, 1.0), (-0.9239, 0.3827, -1.0), (-0.9239, 0.3827, 1.0), (-0.8315, 0.5556, -1.0), (-0.8315, 0.5556, 1.0), (-0.7071, 0.7071, -1.0), (-0.7071, 0.7071, 1.0), (-0.5556, 0.8315, -1.0), (-0.5556, 0.8315, 1.0), (-0.3827, 0.9239, -1.0), (-0.3827, 0.9239, 1.0), (-0.1951, 0.9808, -1.0), (-0.1951, 0.9808, 1.0)], [], [(0, 1, 3, 2), (2, 3, 5, 4), (4, 5, 7, 6), (6, 7, 9, 8), (8, 9, 11, 10), (10, 11, 13, 12), (12, 13, 15, 14), (14, 15, 17, 16), (16, 17, 19, 18), (18, 19, 21, 20), (20, 21, 23, 22), (22, 23, 25, 24), (24, 25, 27, 26), (26, 27, 29, 28), (28, 29, 31, 30), (30, 31, 33, 32), (32, 33, 35, 34), (34, 35, 37, 36), (36, 37, 39, 38), (38, 39, 41, 40), (40, 41, 43, 42), (42, 43, 45, 44), (44, 45, 47, 46), (46, 47, 49, 48), (48, 49, 51, 50), (50, 51, 53, 52), (52, 53, 55, 54), (54, 55, 57, 56), (56, 57, 59, 58), (58, 59, 61, 60), (3, 1, 63, 61, 59, 57, 55, 53, 51, 49, 47, 45, 43, 41, 39, 37, 35, 33, 31, 29, 27, 25, 23, 21, 19, 17, 15, 13, 11, 9, 7, 5), (60, 61, 63, 62), (62, 63, 1, 0), (0, 2, 4, 6, 8, 10, 12, 14, 16, 18, 20, 22, 24, 26, 28, 30, 32, 34, 36, 38, 40, 42, 44, 46, 48, 50, 52, 54, 56, 58, 60, 62)])
_uv = me_cylindre_004.uv_layers.new(name='CarteUV')
_uv.uv.foreach_set('vector', [1.0, 0.5, 1.0, 1.0, 0.9688, 1.0, 0.9688, 0.5, 0.9688, 0.5, 0.9688, 1.0, 0.9375, 1.0, 0.9375, 0.5, 0.9375, 0.5, 0.9375, 1.0, 0.9062, 1.0, 0.9062, 0.5, 0.9062, 0.5, 0.9062, 1.0, 0.875, 1.0, 0.875, 0.5, 0.875, 0.5, 0.875, 1.0, 0.8438, 1.0, 0.8438, 0.5, 0.8438, 0.5, 0.8438, 1.0, 0.8125, 1.0, 0.8125, 0.5, 0.8125, 0.5, 0.8125, 1.0, 0.7812, 1.0, 0.7812, 0.5, 0.7812, 0.5, 0.7812, 1.0, 0.75, 1.0, 0.75, 0.5, 0.75, 0.5, 0.75, 1.0, 0.7188, 1.0, 0.7188, 0.5, 0.7188, 0.5, 0.7188, 1.0, 0.6875, 1.0, 0.6875, 0.5, 0.6875, 0.5, 0.6875, 1.0, 0.6562, 1.0, 0.6562, 0.5, 0.6562, 0.5, 0.6562, 1.0, 0.625, 1.0, 0.625, 0.5, 0.625, 0.5, 0.625, 1.0, 0.5938, 1.0, 0.5938, 0.5, 0.5938, 0.5, 0.5938, 1.0, 0.5625, 1.0, 0.5625, 0.5, 0.5625, 0.5, 0.5625, 1.0, 0.5312, 1.0, 0.5312, 0.5, 0.5312, 0.5, 0.5312, 1.0, 0.5, 1.0, 0.5, 0.5, 0.5, 0.5, 0.5, 1.0, 0.4688, 1.0, 0.4688, 0.5, 0.4688, 0.5, 0.4688, 1.0, 0.4375, 1.0, 0.4375, 0.5, 0.4375, 0.5, 0.4375, 1.0, 0.4062, 1.0, 0.4062, 0.5, 0.4062, 0.5, 0.4062, 1.0, 0.375, 1.0, 0.375, 0.5, 0.375, 0.5, 0.375, 1.0, 0.3438, 1.0, 0.3438, 0.5, 0.3438, 0.5, 0.3438, 1.0, 0.3125, 1.0, 0.3125, 0.5, 0.3125, 0.5, 0.3125, 1.0, 0.2812, 1.0, 0.2812, 0.5, 0.2812, 0.5, 0.2812, 1.0, 0.25, 1.0, 0.25, 0.5, 0.25, 0.5, 0.25, 1.0, 0.2188, 1.0, 0.2188, 0.5, 0.2188, 0.5, 0.2188, 1.0, 0.1875, 1.0, 0.1875, 0.5, 0.1875, 0.5, 0.1875, 1.0, 0.1562, 1.0, 0.1562, 0.5, 0.1562, 0.5, 0.1562, 1.0, 0.125, 1.0, 0.125, 0.5, 0.125, 0.5, 0.125, 1.0, 0.09375, 1.0, 0.09375, 0.5, 0.09375, 0.5, 0.09375, 1.0, 0.0625, 1.0, 0.0625, 0.5, 0.2968, 0.4854, 0.25, 0.49, 0.2032, 0.4854, 0.1582, 0.4717, 0.1167, 0.4496, 0.08029, 0.4197, 0.05045, 0.3833, 0.02827, 0.3418, 0.01461, 0.2968, 0.01, 0.25, 0.01461, 0.2032, 0.02827, 0.1582, 0.05045, 0.1167, 0.08029, 0.08029, 0.1167, 0.05045, 0.1582, 0.02827, 0.2032, 0.01461, 0.25, 0.01, 0.2968, 0.01461, 0.3418, 0.02827, 0.3833, 0.05045, 0.4197, 0.08029, 0.4496, 0.1167, 0.4717, 0.1582, 0.4854, 0.2032, 0.49, 0.25, 0.4854, 0.2968, 0.4717, 0.3418, 0.4496, 0.3833, 0.4197, 0.4197, 0.3833, 0.4496, 0.3418, 0.4717, 0.0625, 0.5, 0.0625, 1.0, 0.03125, 1.0, 0.03125, 0.5, 0.03125, 0.5, 0.03125, 1.0, 0.0, 1.0, 0.0, 0.5, 0.75, 0.49, 0.7968, 0.4854, 0.8418, 0.4717, 0.8833, 0.4496, 0.9197, 0.4197, 0.9496, 0.3833, 0.9717, 0.3418, 0.9854, 0.2968, 0.99, 0.25, 0.9854, 0.2032, 0.9717, 0.1582, 0.9496, 0.1167, 0.9197, 0.08029, 0.8833, 0.05045, 0.8418, 0.02827, 0.7968, 0.01461, 0.75, 0.01, 0.7032, 0.01461, 0.6582, 0.02827, 0.6167, 0.05045, 0.5803, 0.08029, 0.5504, 0.1167, 0.5283, 0.1582, 0.5146, 0.2032, 0.51, 0.25, 0.5146, 0.2968, 0.5283, 0.3418, 0.5504, 0.3833, 0.5803, 0.4197, 0.6167, 0.4496, 0.6582, 0.4717, 0.7032, 0.4854])
me_cylindre_004.update()
me_cylindre_005 = bpy.data.meshes.new('Cylindre.005')
me_cylindre_005.from_pydata([(0.0, 1.0, -1.0), (0.0, 1.0, 1.0), (0.1951, 0.9808, -1.0), (0.1951, 0.9808, 1.0), (0.3827, 0.9239, -1.0), (0.3827, 0.9239, 1.0), (0.5556, 0.8315, -1.0), (0.5556, 0.8315, 1.0), (0.7071, 0.7071, -1.0), (0.7071, 0.7071, 1.0), (0.8315, 0.5556, -1.0), (0.8315, 0.5556, 1.0), (0.9239, 0.3827, -1.0), (0.9239, 0.3827, 1.0), (0.9808, 0.1951, -1.0), (0.9808, 0.1951, 1.0), (1.0, -4.371e-08, -1.0), (1.0, -4.371e-08, 1.0), (0.9808, -0.1951, -1.0), (0.9808, -0.1951, 1.0), (0.9239, -0.3827, -1.0), (0.9239, -0.3827, 1.0), (0.8315, -0.5556, -1.0), (0.8315, -0.5556, 1.0), (0.7071, -0.7071, -1.0), (0.7071, -0.7071, 1.0), (0.5556, -0.8315, -1.0), (0.5556, -0.8315, 1.0), (0.3827, -0.9239, -1.0), (0.3827, -0.9239, 1.0), (0.1951, -0.9808, -1.0), (0.1951, -0.9808, 1.0), (-8.742e-08, -1.0, -1.0), (-8.742e-08, -1.0, 1.0), (-0.1951, -0.9808, -1.0), (-0.1951, -0.9808, 1.0), (-0.3827, -0.9239, -1.0), (-0.3827, -0.9239, 1.0), (-0.5556, -0.8315, -1.0), (-0.5556, -0.8315, 1.0), (-0.7071, -0.7071, -1.0), (-0.7071, -0.7071, 1.0), (-0.8315, -0.5556, -1.0), (-0.8315, -0.5556, 1.0), (-0.9239, -0.3827, -1.0), (-0.9239, -0.3827, 1.0), (-0.9808, -0.1951, -1.0), (-0.9808, -0.1951, 1.0), (-1.0, 1.192e-08, -1.0), (-1.0, 1.192e-08, 1.0), (-0.9808, 0.1951, -1.0), (-0.9808, 0.1951, 1.0), (-0.9239, 0.3827, -1.0), (-0.9239, 0.3827, 1.0), (-0.8315, 0.5556, -1.0), (-0.8315, 0.5556, 1.0), (-0.7071, 0.7071, -1.0), (-0.7071, 0.7071, 1.0), (-0.5556, 0.8315, -1.0), (-0.5556, 0.8315, 1.0), (-0.3827, 0.9239, -1.0), (-0.3827, 0.9239, 1.0), (-0.1951, 0.9808, -1.0), (-0.1951, 0.9808, 1.0)], [], [(0, 1, 3, 2), (2, 3, 5, 4), (4, 5, 7, 6), (6, 7, 9, 8), (8, 9, 11, 10), (10, 11, 13, 12), (12, 13, 15, 14), (14, 15, 17, 16), (16, 17, 19, 18), (18, 19, 21, 20), (20, 21, 23, 22), (22, 23, 25, 24), (24, 25, 27, 26), (26, 27, 29, 28), (28, 29, 31, 30), (30, 31, 33, 32), (32, 33, 35, 34), (34, 35, 37, 36), (36, 37, 39, 38), (38, 39, 41, 40), (40, 41, 43, 42), (42, 43, 45, 44), (44, 45, 47, 46), (46, 47, 49, 48), (48, 49, 51, 50), (50, 51, 53, 52), (52, 53, 55, 54), (54, 55, 57, 56), (56, 57, 59, 58), (58, 59, 61, 60), (3, 1, 63, 61, 59, 57, 55, 53, 51, 49, 47, 45, 43, 41, 39, 37, 35, 33, 31, 29, 27, 25, 23, 21, 19, 17, 15, 13, 11, 9, 7, 5), (60, 61, 63, 62), (62, 63, 1, 0), (0, 2, 4, 6, 8, 10, 12, 14, 16, 18, 20, 22, 24, 26, 28, 30, 32, 34, 36, 38, 40, 42, 44, 46, 48, 50, 52, 54, 56, 58, 60, 62)])
_uv = me_cylindre_005.uv_layers.new(name='CarteUV')
_uv.uv.foreach_set('vector', [1.0, 0.5, 1.0, 1.0, 0.9688, 1.0, 0.9688, 0.5, 0.9688, 0.5, 0.9688, 1.0, 0.9375, 1.0, 0.9375, 0.5, 0.9375, 0.5, 0.9375, 1.0, 0.9062, 1.0, 0.9062, 0.5, 0.9062, 0.5, 0.9062, 1.0, 0.875, 1.0, 0.875, 0.5, 0.875, 0.5, 0.875, 1.0, 0.8438, 1.0, 0.8438, 0.5, 0.8438, 0.5, 0.8438, 1.0, 0.8125, 1.0, 0.8125, 0.5, 0.8125, 0.5, 0.8125, 1.0, 0.7812, 1.0, 0.7812, 0.5, 0.7812, 0.5, 0.7812, 1.0, 0.75, 1.0, 0.75, 0.5, 0.75, 0.5, 0.75, 1.0, 0.7188, 1.0, 0.7188, 0.5, 0.7188, 0.5, 0.7188, 1.0, 0.6875, 1.0, 0.6875, 0.5, 0.6875, 0.5, 0.6875, 1.0, 0.6562, 1.0, 0.6562, 0.5, 0.6562, 0.5, 0.6562, 1.0, 0.625, 1.0, 0.625, 0.5, 0.625, 0.5, 0.625, 1.0, 0.5938, 1.0, 0.5938, 0.5, 0.5938, 0.5, 0.5938, 1.0, 0.5625, 1.0, 0.5625, 0.5, 0.5625, 0.5, 0.5625, 1.0, 0.5312, 1.0, 0.5312, 0.5, 0.5312, 0.5, 0.5312, 1.0, 0.5, 1.0, 0.5, 0.5, 0.5, 0.5, 0.5, 1.0, 0.4688, 1.0, 0.4688, 0.5, 0.4688, 0.5, 0.4688, 1.0, 0.4375, 1.0, 0.4375, 0.5, 0.4375, 0.5, 0.4375, 1.0, 0.4062, 1.0, 0.4062, 0.5, 0.4062, 0.5, 0.4062, 1.0, 0.375, 1.0, 0.375, 0.5, 0.375, 0.5, 0.375, 1.0, 0.3438, 1.0, 0.3438, 0.5, 0.3438, 0.5, 0.3438, 1.0, 0.3125, 1.0, 0.3125, 0.5, 0.3125, 0.5, 0.3125, 1.0, 0.2812, 1.0, 0.2812, 0.5, 0.2812, 0.5, 0.2812, 1.0, 0.25, 1.0, 0.25, 0.5, 0.25, 0.5, 0.25, 1.0, 0.2188, 1.0, 0.2188, 0.5, 0.2188, 0.5, 0.2188, 1.0, 0.1875, 1.0, 0.1875, 0.5, 0.1875, 0.5, 0.1875, 1.0, 0.1562, 1.0, 0.1562, 0.5, 0.1562, 0.5, 0.1562, 1.0, 0.125, 1.0, 0.125, 0.5, 0.125, 0.5, 0.125, 1.0, 0.09375, 1.0, 0.09375, 0.5, 0.09375, 0.5, 0.09375, 1.0, 0.0625, 1.0, 0.0625, 0.5, 0.2968, 0.4854, 0.25, 0.49, 0.2032, 0.4854, 0.1582, 0.4717, 0.1167, 0.4496, 0.08029, 0.4197, 0.05045, 0.3833, 0.02827, 0.3418, 0.01461, 0.2968, 0.01, 0.25, 0.01461, 0.2032, 0.02827, 0.1582, 0.05045, 0.1167, 0.08029, 0.08029, 0.1167, 0.05045, 0.1582, 0.02827, 0.2032, 0.01461, 0.25, 0.01, 0.2968, 0.01461, 0.3418, 0.02827, 0.3833, 0.05045, 0.4197, 0.08029, 0.4496, 0.1167, 0.4717, 0.1582, 0.4854, 0.2032, 0.49, 0.25, 0.4854, 0.2968, 0.4717, 0.3418, 0.4496, 0.3833, 0.4197, 0.4197, 0.3833, 0.4496, 0.3418, 0.4717, 0.0625, 0.5, 0.0625, 1.0, 0.03125, 1.0, 0.03125, 0.5, 0.03125, 0.5, 0.03125, 1.0, 0.0, 1.0, 0.0, 0.5, 0.75, 0.49, 0.7968, 0.4854, 0.8418, 0.4717, 0.8833, 0.4496, 0.9197, 0.4197, 0.9496, 0.3833, 0.9717, 0.3418, 0.9854, 0.2968, 0.99, 0.25, 0.9854, 0.2032, 0.9717, 0.1582, 0.9496, 0.1167, 0.9197, 0.08029, 0.8833, 0.05045, 0.8418, 0.02827, 0.7968, 0.01461, 0.75, 0.01, 0.7032, 0.01461, 0.6582, 0.02827, 0.6167, 0.05045, 0.5803, 0.08029, 0.5504, 0.1167, 0.5283, 0.1582, 0.5146, 0.2032, 0.51, 0.25, 0.5146, 0.2968, 0.5283, 0.3418, 0.5504, 0.3833, 0.5803, 0.4197, 0.6167, 0.4496, 0.6582, 0.4717, 0.7032, 0.4854])
me_cylindre_005.update()
me_cylindre_006 = bpy.data.meshes.new('Cylindre.006')
me_cylindre_006.from_pydata([(-1.919e-08, 0.356, -0.05226), (-1.919e-08, 0.356, 0.05226), (0.2517, 0.2517, -0.05226), (0.2517, 0.2517, 0.05226), (0.356, -1.556e-08, -0.05226), (0.356, -1.556e-08, 0.05226), (0.2517, -0.2517, -0.05226), (0.2517, -0.2517, 0.05226), (-5.032e-08, -0.356, -0.05226), (-5.032e-08, -0.356, 0.05226), (-0.2517, -0.2517, -0.05226), (-0.2517, -0.2517, 0.05226), (-0.356, 4.245e-09, -0.05226), (-0.356, 4.245e-09, 0.05226), (-0.2517, 0.2517, -0.05226), (-0.2517, 0.2517, 0.05226), (-3.54e-08, 0.0912, -0.05226), (0.06449, 0.06449, -0.05226), (0.0912, -1.813e-07, -0.05226), (0.06449, -0.06449, -0.05226), (-4.337e-08, -0.0912, -0.05226), (-0.06449, -0.06449, -0.05226), (-0.0912, -1.763e-07, -0.05226), (-0.06449, 0.06449, -0.05226), (-5.838e-08, 0.0912, -1.213), (0.06449, 0.06449, -1.213), (0.0912, -1.813e-07, -1.213), (0.06449, -0.06449, -1.213), (-6.635e-08, -0.0912, -1.213), (-0.06449, -0.06449, -1.213), (-0.0912, -1.763e-07, -1.213), (-0.06449, 0.06449, -1.213)], [], [(0, 1, 3, 2), (2, 3, 5, 4), (4, 5, 7, 6), (6, 7, 9, 8), (8, 9, 11, 10), (10, 11, 13, 12), (3, 1, 15, 13, 11, 9, 7, 5), (12, 13, 15, 14), (14, 15, 1, 0), (4, 6, 19, 18), (21, 22, 30, 29), (10, 12, 22, 21), (6, 8, 20, 19), (12, 14, 23, 22), (2, 4, 18, 17), (8, 10, 21, 20), (14, 0, 16, 23), (0, 2, 17, 16), (24, 25, 26, 27, 28, 29, 30, 31), (19, 20, 28, 27), (17, 18, 26, 25), (22, 23, 31, 30), (20, 21, 29, 28), (18, 19, 27, 26), (16, 17, 25, 24), (23, 16, 24, 31)])
_uv = me_cylindre_006.uv_layers.new(name='CarteUV')
_uv.uv.foreach_set('vector', [1.0, 0.5, 1.0, 1.0, 0.875, 1.0, 0.875, 0.5, 0.875, 0.5, 0.875, 1.0, 0.75, 1.0, 0.75, 0.5, 0.75, 0.5, 0.75, 1.0, 0.625, 1.0, 0.625, 0.5, 0.625, 0.5, 0.625, 1.0, 0.5, 1.0, 0.5, 0.5, 0.5, 0.5, 0.5, 1.0, 0.375, 1.0, 0.375, 0.5, 0.375, 0.5, 0.375, 1.0, 0.25, 1.0, 0.25, 0.5, 0.4197, 0.4197, 0.25, 0.49, 0.08029, 0.4197, 0.01, 0.25, 0.08029, 0.08029, 0.25, 0.01, 0.4197, 0.08029, 0.49, 0.25, 0.25, 0.5, 0.25, 1.0, 0.125, 1.0, 0.125, 0.5, 0.125, 0.5, 0.125, 1.0, 0.0, 1.0, 0.0, 0.5, 0.75, 0.5, 0.625, 0.5, 0.625, 0.5, 0.75, 0.5, 0.375, 0.5, 0.25, 0.5, 0.25, 0.5, 0.375, 0.5, 0.375, 0.5, 0.25, 0.5, 0.25, 0.5, 0.375, 0.5, 0.625, 0.5, 0.5, 0.5, 0.5, 0.5, 0.625, 0.5, 0.25, 0.5, 0.125, 0.5, 0.125, 0.5, 0.25, 0.5, 0.875, 0.5, 0.75, 0.5, 0.75, 0.5, 0.875, 0.5, 0.5, 0.5, 0.375, 0.5, 0.375, 0.5, 0.5, 0.5, 0.125, 0.5, 0.0, 0.5, 0.0, 0.5, 0.125, 0.5, 1.0, 0.5, 0.875, 0.5, 0.875, 0.5, 1.0, 0.5, 0.75, 0.49, 0.9197, 0.4197, 0.99, 0.25, 0.9197, 0.08029, 0.75, 0.01, 0.5803, 0.08029, 0.51, 0.25, 0.5803, 0.4197, 0.625, 0.5, 0.5, 0.5, 0.5, 0.5, 0.625, 0.5, 0.875, 0.5, 0.75, 0.5, 0.75, 0.5, 0.875, 0.5, 0.25, 0.5, 0.125, 0.5, 0.125, 0.5, 0.25, 0.5, 0.5, 0.5, 0.375, 0.5, 0.375, 0.5, 0.5, 0.5, 0.75, 0.5, 0.625, 0.5, 0.625, 0.5, 0.75, 0.5, 1.0, 0.5, 0.875, 0.5, 0.875, 0.5, 1.0, 0.5, 0.125, 0.5, 0.0, 0.5, 0.0, 0.5, 0.125, 0.5])
me_cylindre_006.update()

# ---- objects
ob_body = bpy.data.objects.new('body', me_cube)
ob_wheel_arg = bpy.data.objects.new('Wheel_ARG', me_cylindre_002)
ob_wheel_ard = bpy.data.objects.new('Wheel_ARD', me_cylindre_003)
ob_wheel_avg = bpy.data.objects.new('Wheel_AVG', me_cylindre_004)
ob_wheel_avd = bpy.data.objects.new('Wheel_AVD', me_cylindre_005)
ob_volant = bpy.data.objects.new(' Volant', me_cylindre_006)

# ---- transforms, parenting, visibility, modifiers, constraints
ob_body.location = (0.0, 0.0, 0.0)
ob_body.lock_rotations_4d = False
ob_body.empty_display_type = 'ARROWS'
ob_body.lineart.crease_threshold = 0.0
ob_wheel_arg.location = (-1.149, -1.275, -0.8267)
ob_wheel_arg.rotation_euler = (-1.344e-07, 1.571, 0.0)
ob_wheel_arg.scale = (0.435, 0.435, 0.05424)
ob_wheel_ard.location = (1.153, -1.275, -0.8267)
ob_wheel_ard.rotation_euler = (-1.344e-07, 1.571, 0.0)
ob_wheel_ard.scale = (0.435, 0.435, 0.05424)
ob_wheel_avg.location = (-1.149, 2.476, -0.8267)
ob_wheel_avg.rotation_euler = (-1.344e-07, 1.571, 0.0)
ob_wheel_avg.scale = (0.435, 0.435, 0.05424)
ob_wheel_avd.location = (1.153, 2.476, -0.8267)
ob_wheel_avd.rotation_euler = (-1.344e-07, 1.571, 0.0)
ob_wheel_avd.scale = (0.435, 0.435, 0.05424)
ob_volant.location = (0.0, 0.0, 0.0)

# ---- collection membership
col_collection.objects.link(ob_body)
col_collection.objects.link(ob_wheel_arg)
col_collection.objects.link(ob_wheel_ard)
col_collection.objects.link(ob_wheel_avg)
col_collection.objects.link(ob_wheel_avd)
col_collection.objects.link(ob_volant)

# ---- scene / render settings (as saved in the file)
scene.frame_start = 1; scene.frame_end = 250; scene.frame_set(1)
scene.render.engine = 'BLENDER_EEVEE_NEXT'
scene.cycles.sampling_pattern = 'TABULATED_SOBOL'
scene.cycles.use_light_tree = False
scene.view_settings.view_transform = 'Filmic'
bpy.context.view_layer.update()

# ---- added for rendering (the .blend has no active camera and no usable light): camera, sun
cam_auto = bpy.data.cameras.new('AutoCamera')
cam_auto.lens = 50.0
cam_auto.sensor_width = 36.0
cam_auto.clip_end = 1000.0
ob_auto_camera = bpy.data.objects.new('AutoCamera', cam_auto)
scene.collection.objects.link(ob_auto_camera)
ob_auto_camera.location = (5.5097, -6.04537, 4.27537)
ob_auto_camera.rotation_euler = (1.09748, -7.21219e-08, 0.694738)
scene.camera = ob_auto_camera
light_auto_sun = bpy.data.lights.new('AutoSun', 'SUN')
light_auto_sun.energy = 3.0
light_auto_sun.angle = 0.0523599
ob_auto_sun = bpy.data.objects.new('AutoSun', light_auto_sun)
scene.collection.objects.link(ob_auto_sun)
ob_auto_sun.rotation_euler = (0.872665, 0.174533, 0.523599)
bpy.context.view_layer.update()
